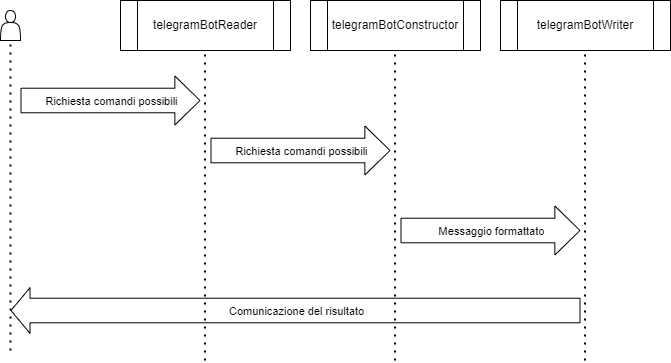

The diagram above was exported from draw.io. Its source (the exported page's mxGraphModel, read from the mxfile embedded in the PNG):
<mxGraphModel dx="1418" dy="828" grid="1" gridSize="10" guides="1" tooltips="1" connect="1" arrows="1" fold="1" page="1" pageScale="1" pageWidth="1654" pageHeight="1169" math="0" shadow="0">
  <root>
    <mxCell id="0" />
    <mxCell id="1" parent="0" />
    <mxCell id="ah_cLngfnBNbMHacUlx5-1" value="telegramBotReader" style="shape=process;whiteSpace=wrap;html=1;backgroundOutline=1;" parent="1" vertex="1">
      <mxGeometry x="160" y="50" width="170" height="50" as="geometry" />
    </mxCell>
    <mxCell id="ah_cLngfnBNbMHacUlx5-11" value="telegramBotConstructor" style="shape=process;whiteSpace=wrap;html=1;backgroundOutline=1;" parent="1" vertex="1">
      <mxGeometry x="350" y="50" width="170" height="50" as="geometry" />
    </mxCell>
    <mxCell id="ah_cLngfnBNbMHacUlx5-14" value="" style="shape=actor;whiteSpace=wrap;html=1;" parent="1" vertex="1">
      <mxGeometry x="40" y="60" width="20" height="30" as="geometry" />
    </mxCell>
    <mxCell id="ah_cLngfnBNbMHacUlx5-19" value="" style="endArrow=none;dashed=1;html=1;dashPattern=1 3;strokeWidth=2;rounded=0;entryX=0.5;entryY=1;entryDx=0;entryDy=0;" parent="1" edge="1">
      <mxGeometry width="50" height="50" relative="1" as="geometry">
        <mxPoint x="50" y="400" as="sourcePoint" />
        <mxPoint x="50" y="90" as="targetPoint" />
      </mxGeometry>
    </mxCell>
    <mxCell id="ah_cLngfnBNbMHacUlx5-20" value="" style="shape=flexArrow;endArrow=classic;html=1;rounded=0;endWidth=23.428571428571427;endSize=8.045714285714286;width=24.571428571428573;" parent="1" edge="1">
      <mxGeometry width="50" height="50" relative="1" as="geometry">
        <mxPoint x="250" y="200" as="sourcePoint" />
        <mxPoint x="430" y="200" as="targetPoint" />
      </mxGeometry>
    </mxCell>
    <mxCell id="ah_cLngfnBNbMHacUlx5-26" value="Text" style="edgeLabel;html=1;align=center;verticalAlign=middle;resizable=0;points=[];" parent="ah_cLngfnBNbMHacUlx5-20" vertex="1" connectable="0">
      <mxGeometry x="0.0714" y="-1" relative="1" as="geometry">
        <mxPoint x="-7" as="offset" />
      </mxGeometry>
    </mxCell>
    <mxCell id="ah_cLngfnBNbMHacUlx5-27" value="Richiesta comandi possibili" style="edgeLabel;html=1;align=center;verticalAlign=middle;resizable=0;points=[];" parent="ah_cLngfnBNbMHacUlx5-20" vertex="1" connectable="0">
      <mxGeometry x="0.0016" relative="1" as="geometry">
        <mxPoint as="offset" />
      </mxGeometry>
    </mxCell>
    <mxCell id="ah_cLngfnBNbMHacUlx5-45" value="" style="shape=flexArrow;endArrow=none;html=1;rounded=0;endWidth=23.428571428571427;endSize=8.045714285714286;width=24.571428571428573;startArrow=block;startFill=0;endFill=0;" parent="1" edge="1">
      <mxGeometry width="50" height="50" relative="1" as="geometry">
        <mxPoint x="50" y="360" as="sourcePoint" />
        <mxPoint x="620" y="360" as="targetPoint" />
      </mxGeometry>
    </mxCell>
    <mxCell id="ah_cLngfnBNbMHacUlx5-46" value="Text" style="edgeLabel;html=1;align=center;verticalAlign=middle;resizable=0;points=[];" parent="ah_cLngfnBNbMHacUlx5-45" vertex="1" connectable="0">
      <mxGeometry x="0.0714" y="-1" relative="1" as="geometry">
        <mxPoint x="-7" as="offset" />
      </mxGeometry>
    </mxCell>
    <mxCell id="ah_cLngfnBNbMHacUlx5-47" value="Comunicazione del risultato" style="edgeLabel;html=1;align=center;verticalAlign=middle;resizable=0;points=[];" parent="ah_cLngfnBNbMHacUlx5-45" vertex="1" connectable="0">
      <mxGeometry x="0.0016" relative="1" as="geometry">
        <mxPoint as="offset" />
      </mxGeometry>
    </mxCell>
    <mxCell id="ah_cLngfnBNbMHacUlx5-51" value="" style="shape=flexArrow;endArrow=classic;html=1;rounded=0;endWidth=23.428571428571427;endSize=8.045714285714286;width=24.571428571428573;" parent="1" edge="1">
      <mxGeometry width="50" height="50" relative="1" as="geometry">
        <mxPoint x="60" y="150" as="sourcePoint" />
        <mxPoint x="240" y="150" as="targetPoint" />
      </mxGeometry>
    </mxCell>
    <mxCell id="ah_cLngfnBNbMHacUlx5-52" value="Text" style="edgeLabel;html=1;align=center;verticalAlign=middle;resizable=0;points=[];" parent="ah_cLngfnBNbMHacUlx5-51" vertex="1" connectable="0">
      <mxGeometry x="0.0714" y="-1" relative="1" as="geometry">
        <mxPoint x="-7" as="offset" />
      </mxGeometry>
    </mxCell>
    <mxCell id="ah_cLngfnBNbMHacUlx5-53" value="Richiesta comandi possibili" style="edgeLabel;html=1;align=center;verticalAlign=middle;resizable=0;points=[];" parent="ah_cLngfnBNbMHacUlx5-51" vertex="1" connectable="0">
      <mxGeometry x="0.0016" relative="1" as="geometry">
        <mxPoint as="offset" />
      </mxGeometry>
    </mxCell>
    <mxCell id="LPKmBDdZ_OsliKgjNvAM-1" value="telegramBotWriter" style="shape=process;whiteSpace=wrap;html=1;backgroundOutline=1;" parent="1" vertex="1">
      <mxGeometry x="540" y="50" width="170" height="50" as="geometry" />
    </mxCell>
    <mxCell id="LPKmBDdZ_OsliKgjNvAM-13" value="" style="shape=flexArrow;endArrow=classic;html=1;rounded=0;endWidth=23.428571428571427;endSize=8.045714285714286;width=24.571428571428573;" parent="1" edge="1">
      <mxGeometry width="50" height="50" relative="1" as="geometry">
        <mxPoint x="440" y="280" as="sourcePoint" />
        <mxPoint x="620" y="280" as="targetPoint" />
      </mxGeometry>
    </mxCell>
    <mxCell id="LPKmBDdZ_OsliKgjNvAM-14" value="Text" style="edgeLabel;html=1;align=center;verticalAlign=middle;resizable=0;points=[];" parent="LPKmBDdZ_OsliKgjNvAM-13" vertex="1" connectable="0">
      <mxGeometry x="0.0714" y="-1" relative="1" as="geometry">
        <mxPoint x="-7" as="offset" />
      </mxGeometry>
    </mxCell>
    <mxCell id="LPKmBDdZ_OsliKgjNvAM-15" value="Messaggio formattato" style="edgeLabel;html=1;align=center;verticalAlign=middle;resizable=0;points=[];" parent="LPKmBDdZ_OsliKgjNvAM-13" vertex="1" connectable="0">
      <mxGeometry x="0.0016" relative="1" as="geometry">
        <mxPoint as="offset" />
      </mxGeometry>
    </mxCell>
    <mxCell id="sScdfm9GJV5A8HWrKh8R-1" value="" style="endArrow=none;dashed=1;html=1;dashPattern=1 3;strokeWidth=2;rounded=0;entryX=0.5;entryY=1;entryDx=0;entryDy=0;" edge="1" parent="1">
      <mxGeometry width="50" height="50" relative="1" as="geometry">
        <mxPoint x="244.5" y="410" as="sourcePoint" />
        <mxPoint x="244.5" y="100" as="targetPoint" />
      </mxGeometry>
    </mxCell>
    <mxCell id="sScdfm9GJV5A8HWrKh8R-2" value="" style="endArrow=none;dashed=1;html=1;dashPattern=1 3;strokeWidth=2;rounded=0;entryX=0.5;entryY=1;entryDx=0;entryDy=0;" edge="1" parent="1">
      <mxGeometry width="50" height="50" relative="1" as="geometry">
        <mxPoint x="434.5" y="410" as="sourcePoint" />
        <mxPoint x="434.5" y="100" as="targetPoint" />
      </mxGeometry>
    </mxCell>
    <mxCell id="sScdfm9GJV5A8HWrKh8R-3" value="" style="endArrow=none;dashed=1;html=1;dashPattern=1 3;strokeWidth=2;rounded=0;entryX=0.5;entryY=1;entryDx=0;entryDy=0;" edge="1" parent="1">
      <mxGeometry width="50" height="50" relative="1" as="geometry">
        <mxPoint x="624.5" y="410" as="sourcePoint" />
        <mxPoint x="624.5" y="100" as="targetPoint" />
      </mxGeometry>
    </mxCell>
  </root>
</mxGraphModel>